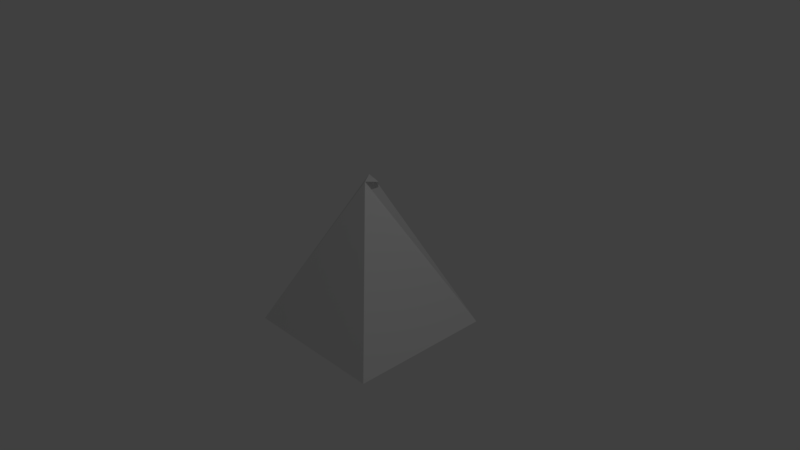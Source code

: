 # Source: hand.blend  (saved by Blender 2.79.0; exported with 4.5.12 LTS)
import bpy
from mathutils import Matrix  # noqa: F401  (used for matrix-valued properties, if any)

bpy.ops.wm.read_factory_settings(use_empty=True)
scene = bpy.context.scene
scene.name = 'Scene'

# ---- collections
col_collection_1 = bpy.data.collections.new('Collection 1'); scene.collection.children.link(col_collection_1)

# ---- materials (node trees are filled in below, after node groups)
mat_material = bpy.data.materials.new('Material')
mat_material.alpha_threshold = 0.0
mat_material.use_transparent_shadow = False
mat_material.roughness = 0.5
mat_material.line_color = (0.0, 0.0, 0.0, 1.0)

# ---- material node trees

# ---- world
world_world = bpy.data.worlds.new('World'); scene.world = world_world
world_world.color = (0.05088, 0.05088, 0.05088)
world_world.use_sun_shadow = False
world_world.sun_shadow_jitter_overblur = 0.0
world_world.cycles.sampling_method = 'MANUAL'

# ---- cameras
cam_camera = bpy.data.cameras.new('Camera')
cam_camera.clip_end = 100.0
cam_camera.lens = 35.0
cam_camera.sensor_width = 32.0
cam_camera.sensor_height = 18.0
cam_camera.ortho_scale = 7.314
cam_camera.dof.focus_distance = 0.0
cam_camera.dof.aperture_fstop = 128.0

# ---- lights
light_lamp = bpy.data.lights.new('Lamp', 'POINT')
light_lamp.transmission_factor = 0.0
light_lamp.cutoff_distance = 30.0
light_lamp.energy = 100.0
light_lamp.shadow_buffer_clip_start = 1.001
light_lamp.shadow_soft_size = 0.1
light_lamp.shadow_maximum_resolution = 0.006
light_lamp.use_absolute_resolution = True

# ---- meshes
me_cube = bpy.data.meshes.new('Cube')
me_cube.from_pydata([(1.0, 1.0, -1.0), (1.0, -1.0, -1.0), (-1.0, -1.0, -1.0), (-1.0, 1.0, -1.0), (0.05046, 0.05046, 1.067), (-0.002961, -0.04588, 1.023), (-0.1871, 0.1871, 1.0), (0.1544, 0.03777, 1.046)], [], [(0, 1, 2, 3), (0, 4, 5, 1), (1, 5, 2), (2, 5, 6, 3), (4, 0, 3, 6, 7), (4, 7, 5), (7, 6, 5)])
me_cube.materials.append(mat_material)
me_cube.use_remesh_preserve_volume = False
me_cube.use_remesh_preserve_attributes = False
me_cube.use_mirror_vertex_groups = False
me_cube.update()

# ---- objects
ob_cube = bpy.data.objects.new('Cube', me_cube)
ob_lamp = bpy.data.objects.new('Lamp', light_lamp)
ob_camera = bpy.data.objects.new('Camera', cam_camera)

# ---- transforms, parenting, visibility, modifiers, constraints
ob_cube.location = (0.0, 0.0, 0.0)
ob_cube.lock_rotations_4d = False
ob_cube.empty_display_type = 'ARROWS'
ob_cube.lineart.crease_threshold = 0.0
ob_lamp.location = (4.076, 1.005, 5.904)
ob_lamp.rotation_euler = (0.6503, 0.05522, 1.866)
ob_lamp.lock_rotations_4d = False
ob_lamp.empty_display_type = 'ARROWS'
ob_lamp.color = (0.0, 0.0, 0.0, 0.0)
ob_lamp.lineart.crease_threshold = 0.0
ob_camera.location = (7.481, -6.508, 5.344)
ob_camera.rotation_euler = (1.109, 0.0, 0.8149)
ob_camera.lock_rotations_4d = False
ob_camera.empty_display_type = 'ARROWS'
ob_camera.color = (0.0, 0.0, 0.0, 0.0)
ob_camera.display_type = 'WIRE'
ob_camera.lineart.crease_threshold = 0.0

# ---- collection membership
col_collection_1.objects.link(ob_cube)
col_collection_1.objects.link(ob_lamp)
col_collection_1.objects.link(ob_camera)

# ---- scene / render settings (as saved in the file)
scene.camera = ob_camera
scene.frame_start = 1; scene.frame_end = 250; scene.frame_set(1)
scene.render.engine = 'BLENDER_EEVEE_NEXT'
scene.render.resolution_percentage = 50
scene.render.dither_intensity = 0.0
scene.cycles.use_denoising = False
scene.cycles.samples = 128
scene.cycles.sampling_pattern = 'TABULATED_SOBOL'
scene.cycles.use_adaptive_sampling = False
scene.cycles.use_light_tree = False
scene.cycles.blur_glossy = 0.0
scene.cycles.sample_clamp_indirect = 0.0
scene.view_settings.view_transform = 'Standard'
bpy.context.view_layer.update()
